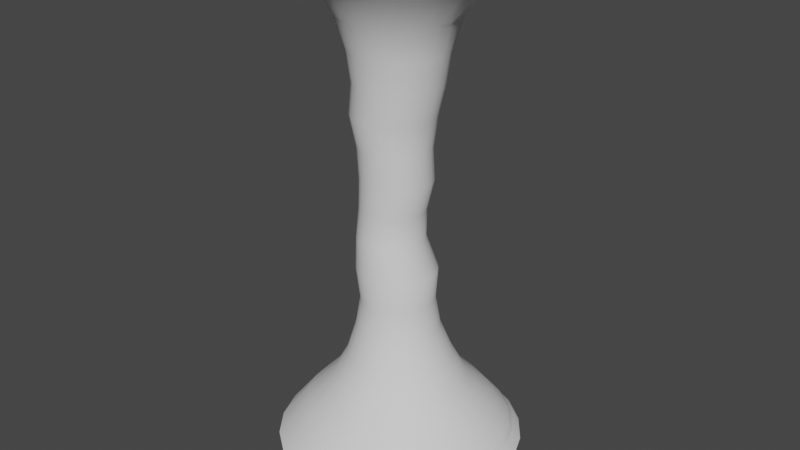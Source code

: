 # Source: Firenado.blend  (saved by Blender 2.93.20; exported with 4.5.12 LTS)
import bpy
from mathutils import Matrix  # noqa: F401  (used for matrix-valued properties, if any)

bpy.ops.wm.read_factory_settings(use_empty=True)
scene = bpy.context.scene
scene.name = 'Scene'

# ---- collections
col_collection = bpy.data.collections.new('Collection'); scene.collection.children.link(col_collection)

# ---- world
world_world = bpy.data.worlds.new('World'); scene.world = world_world
world_world.use_nodes = True; world_world.node_tree.nodes.clear()
_N = world_world.node_tree.nodes; _L = world_world.node_tree.links
n0 = _N.new('ShaderNodeOutputWorld'); n0.name = 'World Output'; n0.location = (300, 300)
n1 = _N.new('ShaderNodeBackground'); n1.name = 'Background'; n1.location = (10, 300)
n1.inputs[0].default_value = (0.05088, 0.05088, 0.05088, 1.0)
_L.new(n1.outputs[0], n0.inputs[0])
n0.is_active_output = True
world_world.color = (0.05088, 0.05088, 0.05088)
world_world.use_sun_shadow = False
world_world.sun_shadow_jitter_overblur = 0.0

# ---- meshes
me_cylinder = bpy.data.meshes.new('Cylinder')
me_cylinder.from_pydata([(1.275e-08, 2.467, 0.01913), (0.09498, 2.217, 10.0), (0.6385, 2.383, 0.01913), (0.6688, 2.142, 10.0), (1.234, 2.137, 0.01913), (1.204, 1.92, 10.0), (1.745, 1.745, 0.01913), (1.663, 1.568, 10.0), (2.137, 1.234, 0.01913), (2.015, 1.109, 10.0), (2.383, 0.6385, 0.01913), (2.237, 0.5738, 10.0), (2.467, -8.962e-08, 0.01913), (2.312, -8.985e-08, 10.0), (2.383, -0.6385, 0.01913), (2.237, -0.5738, 10.0), (2.137, -1.234, 0.01913), (2.015, -1.109, 10.0), (1.745, -1.745, 0.01913), (1.663, -1.568, 10.0), (1.234, -2.137, 0.01913), (1.204, -1.92, 10.0), (0.6385, -2.383, 0.01913), (0.6688, -2.142, 10.0), (-2.029e-07, -2.467, 0.01913), (0.09498, -2.217, 10.0), (-0.6385, -2.383, 0.01913), (-0.4789, -2.142, 10.0), (-1.234, -2.137, 0.01913), (-1.014, -1.92, 10.0), (-1.745, -1.745, 0.01913), (-1.473, -1.568, 10.0), (-2.137, -1.234, 0.01913), (-1.825, -1.109, 10.0), (-2.383, -0.6385, 0.01913), (-2.047, -0.5738, 10.0), (-2.467, 4.764e-08, 0.01913), (-2.122, 3.35e-08, 10.0), (-2.383, 0.6385, 0.01913), (-2.047, 0.5738, 10.0), (-2.137, 1.234, 0.01913), (-1.825, 1.109, 10.0), (-1.745, 1.745, 0.01913), (-1.473, 1.568, 10.0), (-1.234, 2.137, 0.01913), (-1.014, 1.92, 10.0), (-0.6385, 2.383, 0.01913), (-0.4789, 2.142, 10.0), (-0.1662, 0.6429, 4.996), (0.0001907, 0.621, 4.996), (0.1553, 0.5568, 4.996), (0.2884, 0.4546, 4.996), (0.3906, 0.3215, 4.996), (0.4548, 0.1664, 4.996), (0.4767, -3.306e-08, 4.996), (0.4548, -0.1664, 4.996), (0.3906, -0.3215, 4.996), (0.2884, -0.4546, 4.996), (0.1553, -0.5568, 4.996), (0.0001908, -0.621, 4.996), (-0.1662, -0.6429, 4.996), (-0.3326, -0.621, 4.996), (-0.4877, -0.5568, 4.996), (-0.6208, -0.4546, 4.996), (-0.723, -0.3215, 4.996), (-0.7872, -0.1664, 4.996), (-0.8091, 2.711e-09, 4.996), (-0.7872, 0.1664, 4.996), (-0.723, 0.3215, 4.996), (-0.6208, 0.4546, 4.996), (-0.4877, 0.5568, 4.996), (-0.3326, 0.621, 4.996), (-0.02374, 0.8465, 7.484), (0.1953, 0.8177, 7.484), (0.3995, 0.7331, 7.484), (0.5748, 0.5986, 7.484), (0.7093, 0.4233, 7.484), (0.7939, 0.2191, 7.484), (0.8228, -3.891e-08, 7.484), (0.7939, -0.2191, 7.484), (0.7093, -0.4233, 7.484), (0.5748, -0.5986, 7.484), (0.3995, -0.7331, 7.484), (0.1953, -0.8177, 7.484), (-0.02374, -0.8465, 7.484), (-0.2428, -0.8177, 7.484), (-0.447, -0.7331, 7.484), (-0.6223, -0.5986, 7.484), (-0.7568, -0.4233, 7.484), (-0.8414, -0.2191, 7.484), (-0.8702, 8.188e-09, 7.484), (-0.8414, 0.2191, 7.484), (-0.7568, 0.4233, 7.484), (-0.6223, 0.5986, 7.484), (-0.447, 0.7331, 7.484), (-0.2428, 0.8177, 7.484), (0.06359, 0.6804, 6.24), (0.2335, 0.61, 6.24), (0.3794, 0.4981, 6.24), (0.4913, 0.3522, 6.24), (0.5617, 0.1823, 6.24), (0.5857, -3.006e-08, 6.24), (0.5617, -0.1823, 6.24), (0.4913, -0.3522, 6.24), (0.3794, -0.4981, 6.24), (0.2335, -0.61, 6.24), (0.06359, -0.6804, 6.24), (-0.1187, -0.7044, 6.24), (-0.301, -0.6804, 6.24), (-0.4709, -0.61, 6.24), (-0.6168, -0.4981, 6.24), (-0.7288, -0.3522, 6.24), (-0.7991, -0.1823, 6.24), (-0.8231, 9.134e-09, 6.24), (-0.7991, 0.1823, 6.24), (-0.7288, 0.3522, 6.24), (-0.6168, 0.4981, 6.24), (-0.4709, 0.61, 6.24), (-0.301, 0.6804, 6.24), (-0.1187, 0.7044, 6.24), (-0.02374, 1.14, 8.729), (0.2712, 1.101, 8.729), (0.546, 0.9868, 8.729), (0.782, 0.8058, 8.729), (0.9631, 0.5698, 8.729), (1.077, 0.2949, 8.729), (1.116, -4.846e-08, 8.729), (1.077, -0.2949, 8.729), (0.9631, -0.5698, 8.729), (0.782, -0.8058, 8.729), (0.546, -0.9868, 8.729), (0.2712, -1.101, 8.729), (-0.02374, -1.14, 8.729), (-0.3187, -1.101, 8.729), (-0.5935, -0.9868, 8.729), (-0.8295, -0.8058, 8.729), (-1.011, -0.5698, 8.729), (-1.124, -0.2949, 8.729), (-1.163, 1.494e-08, 8.729), (-1.124, 0.2949, 8.729), (-1.011, 0.5698, 8.729), (-0.8295, 0.8058, 8.729), (-0.5935, 0.9868, 8.729), (-0.3187, 1.101, 8.729), (0.1674, 0.8019, 2.508), (0.3676, 0.7189, 2.508), (0.5395, 0.587, 2.508), (0.6714, 0.4151, 2.508), (0.7544, 0.2149, 2.508), (0.7827, -3.609e-08, 2.508), (0.7544, -0.2149, 2.508), (0.6714, -0.4151, 2.508), (0.5395, -0.587, 2.508), (0.3676, -0.7189, 2.508), (0.1674, -0.8019, 2.508), (-0.04749, -0.8302, 2.508), (-0.2623, -0.8019, 2.508), (-0.4626, -0.7189, 2.508), (-0.6345, -0.587, 2.508), (-0.7664, -0.4151, 2.508), (-0.8494, -0.2149, 2.508), (-0.8776, 1.01e-08, 2.508), (-0.8494, 0.2149, 2.508), (-0.7664, 0.4151, 2.508), (-0.6345, 0.587, 2.508), (-0.4626, 0.7189, 2.508), (-0.2623, 0.8019, 2.508), (-0.04749, 0.8302, 2.508), (0.3406, 1.271, 1.374), (0.6579, 1.14, 1.374), (0.9305, 0.9305, 1.374), (1.14, 0.6579, 1.374), (1.271, 0.3406, 1.374), (1.316, -4.944e-08, 1.374), (1.271, -0.3406, 1.374), (1.14, -0.6579, 1.374), (0.9305, -0.9305, 1.374), (0.6579, -1.14, 1.374), (0.3406, -1.271, 1.374), (-1.146e-07, -1.316, 1.374), (-0.3406, -1.271, 1.374), (-0.6579, -1.14, 1.374), (-0.9305, -0.9305, 1.374), (-1.14, -0.6579, 1.374), (-1.271, -0.3406, 1.374), (-1.316, 2.377e-08, 1.374), (-1.271, 0.3406, 1.374), (-1.14, 0.6579, 1.374), (-0.9305, 0.9305, 1.374), (-0.6579, 1.14, 1.374), (-0.3406, 1.271, 1.374), (4.258e-10, 1.316, 1.374), (5.152e-10, 1.051, 1.885), (0.2721, 1.015, 1.885), (0.5257, 0.9105, 1.885), (0.7434, 0.7434, 1.885), (0.9105, 0.5257, 1.885), (1.015, 0.2721, 1.885), (1.051, -4.802e-08, 1.885), (1.015, -0.2721, 1.885), (0.9105, -0.5257, 1.885), (0.7434, -0.7434, 1.885), (0.5257, -0.9105, 1.885), (0.2721, -1.015, 1.885), (-9.139e-08, -1.051, 1.885), (-0.2721, -1.015, 1.885), (-0.5257, -0.9105, 1.885), (-0.7434, -0.7434, 1.885), (-0.9105, -0.5257, 1.885), (-1.015, -0.2721, 1.885), (-1.051, 1.047e-08, 1.885), (-1.015, 0.2721, 1.885), (-0.9105, 0.5257, 1.885), (-0.7434, 0.7434, 1.885), (-0.5257, 0.9105, 1.885), (-0.2721, 1.015, 1.885), (0.4909, 1.832, 0.7445), (0.9484, 1.643, 0.7445), (1.341, 1.341, 0.7445), (1.643, 0.9484, 0.7445), (1.832, 0.4909, 0.7445), (1.897, -8.55e-08, 0.7445), (1.832, -0.4909, 0.7445), (1.643, -0.9484, 0.7445), (1.341, -1.341, 0.7445), (0.9484, -1.643, 0.7445), (0.4909, -1.832, 0.7445), (-1.644e-07, -1.897, 0.7445), (-0.4909, -1.832, 0.7445), (-0.9484, -1.643, 0.7445), (-1.341, -1.341, 0.7445), (-1.643, -0.9484, 0.7445), (-1.832, -0.4909, 0.7445), (-1.897, 2.003e-08, 0.7445), (-1.832, 0.4909, 0.7445), (-1.643, 0.9484, 0.7445), (-1.341, 1.341, 0.7445), (-0.9484, 1.643, 0.7445), (-0.4909, 1.832, 0.7445), (1.409e-09, 1.897, 0.7445), (-0.07123, 0.7928, 3.752), (0.134, 0.7658, 3.752), (0.3252, 0.6866, 3.752), (0.4893, 0.5606, 3.752), (0.6153, 0.3964, 3.752), (0.6945, 0.2052, 3.752), (0.7215, -3.723e-08, 3.752), (0.6945, -0.2052, 3.752), (0.6153, -0.3964, 3.752), (0.4893, -0.5606, 3.752), (0.3252, -0.6866, 3.752), (0.134, -0.7658, 3.752), (-0.07123, -0.7928, 3.752), (-0.2764, -0.7658, 3.752), (-0.4676, -0.6866, 3.752), (-0.6318, -0.5606, 3.752), (-0.7578, -0.3964, 3.752), (-0.837, -0.2052, 3.752), (-0.864, 6.88e-09, 3.752), (-0.837, 0.2052, 3.752), (-0.7578, 0.3964, 3.752), (-0.6318, 0.5606, 3.752), (-0.4676, 0.6866, 3.752), (-0.2764, 0.7658, 3.752), (-0.2137, 0.6672, 4.374), (-0.04101, 0.6445, 4.374), (0.1199, 0.5778, 4.374), (0.2581, 0.4718, 4.374), (0.3641, 0.3336, 4.374), (0.4308, 0.1727, 4.374), (0.4535, -3.145e-08, 4.374), (0.4308, -0.1727, 4.374), (0.3641, -0.3336, 4.374), (0.2581, -0.4718, 4.374), (0.1199, -0.5778, 4.374), (-0.04101, -0.6445, 4.374), (-0.2137, -0.6672, 4.374), (-0.3864, -0.6445, 4.374), (-0.5473, -0.5778, 4.374), (-0.6855, -0.4718, 4.374), (-0.7916, -0.3336, 4.374), (-0.8582, -0.1727, 4.374), (-0.8809, 5.677e-09, 4.374), (-0.8582, 0.1727, 4.374), (-0.7916, 0.3336, 4.374), (-0.6855, 0.4718, 4.374), (-0.5473, 0.5778, 4.374), (-0.3864, 0.6445, 4.374), (0.142, 0.7072, 3.13), (0.3186, 0.634, 3.13), (0.4702, 0.5177, 3.13), (0.5865, 0.3661, 3.13), (0.6597, 0.1895, 3.13), (0.6846, -3.288e-08, 3.13), (0.6597, -0.1895, 3.13), (0.5865, -0.3661, 3.13), (0.4702, -0.5177, 3.13), (0.3186, -0.634, 3.13), (0.142, -0.7072, 3.13), (-0.04749, -0.7321, 3.13), (-0.237, -0.7072, 3.13), (-0.4135, -0.634, 3.13), (-0.5652, -0.5177, 3.13), (-0.6815, -0.3661, 3.13), (-0.7547, -0.1895, 3.13), (-0.7796, 7.857e-09, 3.13), (-0.7547, 0.1895, 3.13), (-0.6815, 0.3661, 3.13), (-0.5652, 0.5177, 3.13), (-0.4135, 0.634, 3.13), (-0.237, 0.7072, 3.13), (-0.04749, 0.7321, 3.13), (0.1101, 0.6769, 5.618), (0.2792, 0.6069, 5.618), (0.4243, 0.4955, 5.618), (0.5357, 0.3504, 5.618), (0.6057, 0.1814, 5.618), (0.6296, -3.16e-08, 5.618), (0.6057, -0.1814, 5.618), (0.5357, -0.3504, 5.618), (0.4243, -0.4955, 5.618), (0.2792, -0.6069, 5.618), (0.1101, -0.6769, 5.618), (-0.07123, -0.7008, 5.618), (-0.2526, -0.6769, 5.618), (-0.4216, -0.6069, 5.618), (-0.5668, -0.4955, 5.618), (-0.6782, -0.3504, 5.618), (-0.7482, -0.1814, 5.618), (-0.772, 7.389e-09, 5.618), (-0.7482, 0.1814, 5.618), (-0.6782, 0.3504, 5.618), (-0.5668, 0.4955, 5.618), (-0.4216, 0.6069, 5.618), (-0.2526, 0.6769, 5.618), (-0.07123, 0.7008, 5.618), (-0.1425, 0.8107, 6.862), (0.06735, 0.783, 6.862), (0.2629, 0.7021, 6.862), (0.4308, 0.5732, 6.862), (0.5596, 0.4053, 6.862), (0.6406, 0.2098, 6.862), (0.6682, -3.427e-08, 6.862), (0.6406, -0.2098, 6.862), (0.5596, -0.4053, 6.862), (0.4308, -0.5732, 6.862), (0.2629, -0.7021, 6.862), (0.06735, -0.783, 6.862), (-0.1425, -0.8107, 6.862), (-0.3523, -0.783, 6.862), (-0.5478, -0.7021, 6.862), (-0.7157, -0.5732, 6.862), (-0.8445, -0.4053, 6.862), (-0.9255, -0.2098, 6.862), (-0.9531, 1.083e-08, 6.862), (-0.9255, 0.2098, 6.862), (-0.8445, 0.4053, 6.862), (-0.7157, 0.5732, 6.862), (-0.5478, 0.7021, 6.862), (-0.3523, 0.783, 6.862), (0.2207, 0.9124, 8.106), (0.4486, 0.818, 8.106), (0.6442, 0.6679, 8.106), (0.7943, 0.4723, 8.106), (0.8887, 0.2445, 8.106), (0.9208, -4.512e-08, 8.106), (0.8887, -0.2445, 8.106), (0.7943, -0.4723, 8.106), (0.6442, -0.6679, 8.106), (0.4486, -0.818, 8.106), (0.2207, -0.9124, 8.106), (-0.02374, -0.9446, 8.106), (-0.2682, -0.9124, 8.106), (-0.496, -0.818, 8.106), (-0.6917, -0.6679, 8.106), (-0.8418, -0.4723, 8.106), (-0.9362, -0.2445, 8.106), (-0.9683, 7.433e-09, 8.106), (-0.9362, 0.2445, 8.106), (-0.8418, 0.4723, 8.106), (-0.6917, 0.6679, 8.106), (-0.496, 0.818, 8.106), (-0.2682, 0.9124, 8.106), (-0.02374, 0.9446, 8.106), (0.09498, 1.551, 9.319), (0.4963, 1.498, 9.319), (0.8703, 1.343, 9.319), (1.191, 1.096, 9.319), (1.438, 0.7753, 9.319), (1.593, 0.4013, 9.319), (1.646, -6.259e-08, 9.319), (1.593, -0.4013, 9.319), (1.438, -0.7753, 9.319), (1.191, -1.096, 9.319), (0.8703, -1.343, 9.319), (0.4963, -1.498, 9.319), (0.09498, -1.551, 9.319), (-0.3064, -1.498, 9.319), (-0.6803, -1.343, 9.319), (-1.001, -1.096, 9.319), (-1.248, -0.7753, 9.319), (-1.403, -0.4013, 9.319), (-1.456, 2.368e-08, 9.319), (-1.403, 0.4013, 9.319), (-1.248, 0.7753, 9.319), (-1.001, 1.096, 9.319), (-0.6803, 1.343, 9.319), (-0.3064, 1.498, 9.319)], [], [(384, 1, 3, 385), (385, 3, 5, 386), (386, 5, 7, 387), (387, 7, 9, 388), (388, 9, 11, 389), (389, 11, 13, 390), (390, 13, 15, 391), (391, 15, 17, 392), (392, 17, 19, 393), (393, 19, 21, 394), (394, 21, 23, 395), (395, 23, 25, 396), (396, 25, 27, 397), (397, 27, 29, 398), (398, 29, 31, 399), (399, 31, 33, 400), (400, 33, 35, 401), (401, 35, 37, 402), (402, 37, 39, 403), (403, 39, 41, 404), (404, 41, 43, 405), (405, 43, 45, 406), (286, 70, 71, 287), (406, 45, 47, 407), (407, 47, 1, 384), (287, 71, 48, 264), (285, 69, 70, 286), (284, 68, 69, 285), (283, 67, 68, 284), (282, 66, 67, 283), (281, 65, 66, 282), (280, 64, 65, 281), (279, 63, 64, 280), (278, 62, 63, 279), (277, 61, 62, 278), (276, 60, 61, 277), (275, 59, 60, 276), (274, 58, 59, 275), (273, 57, 58, 274), (272, 56, 57, 273), (271, 55, 56, 272), (270, 54, 55, 271), (269, 53, 54, 270), (268, 52, 53, 269), (267, 51, 52, 268), (266, 50, 51, 267), (265, 49, 50, 266), (264, 48, 49, 265), (359, 95, 72, 336), (358, 94, 95, 359), (357, 93, 94, 358), (356, 92, 93, 357), (355, 91, 92, 356), (354, 90, 91, 355), (353, 89, 90, 354), (352, 88, 89, 353), (351, 87, 88, 352), (350, 86, 87, 351), (349, 85, 86, 350), (348, 84, 85, 349), (347, 83, 84, 348), (346, 82, 83, 347), (345, 81, 82, 346), (344, 80, 81, 345), (343, 79, 80, 344), (342, 78, 79, 343), (341, 77, 78, 342), (340, 76, 77, 341), (339, 75, 76, 340), (338, 74, 75, 339), (337, 73, 74, 338), (336, 72, 73, 337), (335, 119, 96, 312), (312, 96, 97, 313), (313, 97, 98, 314), (314, 98, 99, 315), (315, 99, 100, 316), (316, 100, 101, 317), (317, 101, 102, 318), (318, 102, 103, 319), (319, 103, 104, 320), (320, 104, 105, 321), (321, 105, 106, 322), (322, 106, 107, 323), (323, 107, 108, 324), (324, 108, 109, 325), (325, 109, 110, 326), (326, 110, 111, 327), (327, 111, 112, 328), (328, 112, 113, 329), (329, 113, 114, 330), (330, 114, 115, 331), (331, 115, 116, 332), (332, 116, 117, 333), (333, 117, 118, 334), (334, 118, 119, 335), (382, 143, 120, 383), (381, 142, 143, 382), (380, 141, 142, 381), (379, 140, 141, 380), (378, 139, 140, 379), (377, 138, 139, 378), (376, 137, 138, 377), (375, 136, 137, 376), (374, 135, 136, 375), (373, 134, 135, 374), (372, 133, 134, 373), (371, 132, 133, 372), (370, 131, 132, 371), (369, 130, 131, 370), (368, 129, 130, 369), (367, 128, 129, 368), (366, 127, 128, 367), (365, 126, 127, 366), (364, 125, 126, 365), (363, 124, 125, 364), (362, 123, 124, 363), (361, 122, 123, 362), (360, 121, 122, 361), (383, 120, 121, 360), (192, 167, 144, 193), (193, 144, 145, 194), (194, 145, 146, 195), (195, 146, 147, 196), (196, 147, 148, 197), (197, 148, 149, 198), (198, 149, 150, 199), (199, 150, 151, 200), (200, 151, 152, 201), (201, 152, 153, 202), (202, 153, 154, 203), (203, 154, 155, 204), (204, 155, 156, 205), (205, 156, 157, 206), (206, 157, 158, 207), (207, 158, 159, 208), (208, 159, 160, 209), (209, 160, 161, 210), (210, 161, 162, 211), (211, 162, 163, 212), (212, 163, 164, 213), (213, 164, 165, 214), (215, 166, 167, 192), (214, 165, 166, 215), (237, 189, 190, 238), (238, 190, 191, 239), (236, 188, 189, 237), (235, 187, 188, 236), (234, 186, 187, 235), (233, 185, 186, 234), (232, 184, 185, 233), (231, 183, 184, 232), (230, 182, 183, 231), (229, 181, 182, 230), (228, 180, 181, 229), (227, 179, 180, 228), (226, 178, 179, 227), (225, 177, 178, 226), (224, 176, 177, 225), (223, 175, 176, 224), (222, 174, 175, 223), (221, 173, 174, 222), (220, 172, 173, 221), (219, 171, 172, 220), (218, 170, 171, 219), (217, 169, 170, 218), (216, 168, 169, 217), (239, 191, 168, 216), (189, 214, 215, 190), (190, 215, 192, 191), (188, 213, 214, 189), (187, 212, 213, 188), (186, 211, 212, 187), (185, 210, 211, 186), (184, 209, 210, 185), (183, 208, 209, 184), (182, 207, 208, 183), (181, 206, 207, 182), (180, 205, 206, 181), (179, 204, 205, 180), (178, 203, 204, 179), (177, 202, 203, 178), (176, 201, 202, 177), (175, 200, 201, 176), (174, 199, 200, 175), (173, 198, 199, 174), (172, 197, 198, 173), (171, 196, 197, 172), (170, 195, 196, 171), (169, 194, 195, 170), (168, 193, 194, 169), (191, 192, 193, 168), (0, 239, 216, 2), (2, 216, 217, 4), (4, 217, 218, 6), (6, 218, 219, 8), (8, 219, 220, 10), (10, 220, 221, 12), (12, 221, 222, 14), (14, 222, 223, 16), (16, 223, 224, 18), (18, 224, 225, 20), (20, 225, 226, 22), (22, 226, 227, 24), (24, 227, 228, 26), (26, 228, 229, 28), (28, 229, 230, 30), (30, 230, 231, 32), (32, 231, 232, 34), (34, 232, 233, 36), (36, 233, 234, 38), (38, 234, 235, 40), (40, 235, 236, 42), (42, 236, 237, 44), (46, 238, 239, 0), (44, 237, 238, 46), (311, 240, 241, 288), (288, 241, 242, 289), (289, 242, 243, 290), (290, 243, 244, 291), (291, 244, 245, 292), (292, 245, 246, 293), (293, 246, 247, 294), (294, 247, 248, 295), (295, 248, 249, 296), (296, 249, 250, 297), (297, 250, 251, 298), (298, 251, 252, 299), (299, 252, 253, 300), (300, 253, 254, 301), (301, 254, 255, 302), (302, 255, 256, 303), (303, 256, 257, 304), (304, 257, 258, 305), (305, 258, 259, 306), (306, 259, 260, 307), (307, 260, 261, 308), (308, 261, 262, 309), (310, 263, 240, 311), (309, 262, 263, 310), (240, 264, 265, 241), (241, 265, 266, 242), (242, 266, 267, 243), (243, 267, 268, 244), (244, 268, 269, 245), (245, 269, 270, 246), (246, 270, 271, 247), (247, 271, 272, 248), (248, 272, 273, 249), (249, 273, 274, 250), (250, 274, 275, 251), (251, 275, 276, 252), (252, 276, 277, 253), (253, 277, 278, 254), (254, 278, 279, 255), (255, 279, 280, 256), (256, 280, 281, 257), (257, 281, 282, 258), (258, 282, 283, 259), (259, 283, 284, 260), (260, 284, 285, 261), (261, 285, 286, 262), (263, 287, 264, 240), (262, 286, 287, 263), (165, 309, 310, 166), (166, 310, 311, 167), (164, 308, 309, 165), (163, 307, 308, 164), (162, 306, 307, 163), (161, 305, 306, 162), (160, 304, 305, 161), (159, 303, 304, 160), (158, 302, 303, 159), (157, 301, 302, 158), (156, 300, 301, 157), (155, 299, 300, 156), (154, 298, 299, 155), (153, 297, 298, 154), (152, 296, 297, 153), (151, 295, 296, 152), (150, 294, 295, 151), (149, 293, 294, 150), (148, 292, 293, 149), (147, 291, 292, 148), (146, 290, 291, 147), (145, 289, 290, 146), (144, 288, 289, 145), (167, 311, 288, 144), (71, 334, 335, 48), (70, 333, 334, 71), (69, 332, 333, 70), (68, 331, 332, 69), (67, 330, 331, 68), (66, 329, 330, 67), (65, 328, 329, 66), (64, 327, 328, 65), (63, 326, 327, 64), (62, 325, 326, 63), (61, 324, 325, 62), (60, 323, 324, 61), (59, 322, 323, 60), (58, 321, 322, 59), (57, 320, 321, 58), (56, 319, 320, 57), (55, 318, 319, 56), (54, 317, 318, 55), (53, 316, 317, 54), (52, 315, 316, 53), (51, 314, 315, 52), (50, 313, 314, 51), (49, 312, 313, 50), (48, 335, 312, 49), (119, 336, 337, 96), (96, 337, 338, 97), (97, 338, 339, 98), (98, 339, 340, 99), (99, 340, 341, 100), (100, 341, 342, 101), (101, 342, 343, 102), (102, 343, 344, 103), (103, 344, 345, 104), (104, 345, 346, 105), (105, 346, 347, 106), (106, 347, 348, 107), (107, 348, 349, 108), (108, 349, 350, 109), (109, 350, 351, 110), (110, 351, 352, 111), (111, 352, 353, 112), (112, 353, 354, 113), (113, 354, 355, 114), (114, 355, 356, 115), (115, 356, 357, 116), (116, 357, 358, 117), (117, 358, 359, 118), (118, 359, 336, 119), (72, 383, 360, 73), (73, 360, 361, 74), (74, 361, 362, 75), (75, 362, 363, 76), (76, 363, 364, 77), (77, 364, 365, 78), (78, 365, 366, 79), (79, 366, 367, 80), (80, 367, 368, 81), (81, 368, 369, 82), (82, 369, 370, 83), (83, 370, 371, 84), (84, 371, 372, 85), (85, 372, 373, 86), (86, 373, 374, 87), (87, 374, 375, 88), (88, 375, 376, 89), (89, 376, 377, 90), (90, 377, 378, 91), (91, 378, 379, 92), (92, 379, 380, 93), (93, 380, 381, 94), (94, 381, 382, 95), (95, 382, 383, 72), (143, 407, 384, 120), (142, 406, 407, 143), (141, 405, 406, 142), (140, 404, 405, 141), (139, 403, 404, 140), (138, 402, 403, 139), (137, 401, 402, 138), (136, 400, 401, 137), (135, 399, 400, 136), (134, 398, 399, 135), (133, 397, 398, 134), (132, 396, 397, 133), (131, 395, 396, 132), (130, 394, 395, 131), (129, 393, 394, 130), (128, 392, 393, 129), (127, 391, 392, 128), (126, 390, 391, 127), (125, 389, 390, 126), (124, 388, 389, 125), (123, 387, 388, 124), (122, 386, 387, 123), (121, 385, 386, 122), (120, 384, 385, 121)])
me_cylinder.polygons.foreach_set('use_smooth', [True] * 384)
_uv = me_cylinder.uv_layers.new(name='UVMap')
_uv.uv.foreach_set('vector', [1.0, 0.9375, 1.0, 1.0, 0.9583, 1.0, 0.9583, 0.9375, 0.9583, 0.9375, 0.9583, 1.0, 0.9167, 1.0, 0.9167, 0.9375, 0.9167, 0.9375, 0.9167, 1.0, 0.875, 1.0, 0.875, 0.9375, 0.875, 0.9375, 0.875, 1.0, 0.8333, 1.0, 0.8333, 0.9375, 0.8333, 0.9375, 0.8333, 1.0, 0.7917, 1.0, 0.7917, 0.9375, 0.7917, 0.9375, 0.7917, 1.0, 0.75, 1.0, 0.75, 0.9375, 0.75, 0.9375, 0.75, 1.0, 0.7083, 1.0, 0.7083, 0.9375, 0.7083, 0.9375, 0.7083, 1.0, 0.6667, 1.0, 0.6667, 0.9375, 0.6667, 0.9375, 0.6667, 1.0, 0.625, 1.0, 0.625, 0.9375, 0.625, 0.9375, 0.625, 1.0, 0.5833, 1.0, 0.5833, 0.9375, 0.5833, 0.9375, 0.5833, 1.0, 0.5417, 1.0, 0.5417, 0.9375, 0.5417, 0.9375, 0.5417, 1.0, 0.5, 1.0, 0.5, 0.9375, 0.5, 0.9375, 0.5, 1.0, 0.4583, 1.0, 0.4583, 0.9375, 0.4583, 0.9375, 0.4583, 1.0, 0.4167, 1.0, 0.4167, 0.9375, 0.4167, 0.9375, 0.4167, 1.0, 0.375, 1.0, 0.375, 0.9375, 0.375, 0.9375, 0.375, 1.0, 0.3333, 1.0, 0.3333, 0.9375, 0.3333, 0.9375, 0.3333, 1.0, 0.2917, 1.0, 0.2917, 0.9375, 0.2917, 0.9375, 0.2917, 1.0, 0.25, 1.0, 0.25, 0.9375, 0.25, 0.9375, 0.25, 1.0, 0.2083, 1.0, 0.2083, 0.9375, 0.2083, 0.9375, 0.2083, 1.0, 0.1667, 1.0, 0.1667, 0.9375, 0.1667, 0.9375, 0.1667, 1.0, 0.125, 1.0, 0.125, 0.9375, 0.125, 0.9375, 0.125, 1.0, 0.08333, 1.0, 0.08333, 0.9375, 0.08333, 0.4375, 0.08333, 0.5, 0.04167, 0.5, 0.04167, 0.4375, 0.08333, 0.9375, 0.08333, 1.0, 0.04167, 1.0, 0.04167, 0.9375, 0.04167, 0.9375, 0.04167, 1.0, -1.863e-07, 1.0, -1.746e-07, 0.9375, 0.04167, 0.4375, 0.04167, 0.5, -9.313e-08, 0.5, -8.149e-08, 0.4375, 0.125, 0.4375, 0.125, 0.5, 0.08333, 0.5, 0.08333, 0.4375, 0.1667, 0.4375, 0.1667, 0.5, 0.125, 0.5, 0.125, 0.4375, 0.2083, 0.4375, 0.2083, 0.5, 0.1667, 0.5, 0.1667, 0.4375, 0.25, 0.4375, 0.25, 0.5, 0.2083, 0.5, 0.2083, 0.4375, 0.2917, 0.4375, 0.2917, 0.5, 0.25, 0.5, 0.25, 0.4375, 0.3333, 0.4375, 0.3333, 0.5, 0.2917, 0.5, 0.2917, 0.4375, 0.375, 0.4375, 0.375, 0.5, 0.3333, 0.5, 0.3333, 0.4375, 0.4167, 0.4375, 0.4167, 0.5, 0.375, 0.5, 0.375, 0.4375, 0.4583, 0.4375, 0.4583, 0.5, 0.4167, 0.5, 0.4167, 0.4375, 0.5, 0.4375, 0.5, 0.5, 0.4583, 0.5, 0.4583, 0.4375, 0.5417, 0.4375, 0.5417, 0.5, 0.5, 0.5, 0.5, 0.4375, 0.5833, 0.4375, 0.5833, 0.5, 0.5417, 0.5, 0.5417, 0.4375, 0.625, 0.4375, 0.625, 0.5, 0.5833, 0.5, 0.5833, 0.4375, 0.6667, 0.4375, 0.6667, 0.5, 0.625, 0.5, 0.625, 0.4375, 0.7083, 0.4375, 0.7083, 0.5, 0.6667, 0.5, 0.6667, 0.4375, 0.75, 0.4375, 0.75, 0.5, 0.7083, 0.5, 0.7083, 0.4375, 0.7917, 0.4375, 0.7917, 0.5, 0.75, 0.5, 0.75, 0.4375, 0.8333, 0.4375, 0.8333, 0.5, 0.7917, 0.5, 0.7917, 0.4375, 0.875, 0.4375, 0.875, 0.5, 0.8333, 0.5, 0.8333, 0.4375, 0.9167, 0.4375, 0.9167, 0.5, 0.875, 0.5, 0.875, 0.4375, 0.9583, 0.4375, 0.9583, 0.5, 0.9167, 0.5, 0.9167, 0.4375, 1.0, 0.4375, 1.0, 0.5, 0.9583, 0.5, 0.9583, 0.4375, 0.04167, 0.6875, 0.04167, 0.75, -1.397e-07, 0.75, -1.281e-07, 0.6875, 0.08333, 0.6875, 0.08333, 0.75, 0.04167, 0.75, 0.04167, 0.6875, 0.125, 0.6875, 0.125, 0.75, 0.08333, 0.75, 0.08333, 0.6875, 0.1667, 0.6875, 0.1667, 0.75, 0.125, 0.75, 0.125, 0.6875, 0.2083, 0.6875, 0.2083, 0.75, 0.1667, 0.75, 0.1667, 0.6875, 0.25, 0.6875, 0.25, 0.75, 0.2083, 0.75, 0.2083, 0.6875, 0.2917, 0.6875, 0.2917, 0.75, 0.25, 0.75, 0.25, 0.6875, 0.3333, 0.6875, 0.3333, 0.75, 0.2917, 0.75, 0.2917, 0.6875, 0.375, 0.6875, 0.375, 0.75, 0.3333, 0.75, 0.3333, 0.6875, 0.4167, 0.6875, 0.4167, 0.75, 0.375, 0.75, 0.375, 0.6875, 0.4583, 0.6875, 0.4583, 0.75, 0.4167, 0.75, 0.4167, 0.6875, 0.5, 0.6875, 0.5, 0.75, 0.4583, 0.75, 0.4583, 0.6875, 0.5417, 0.6875, 0.5417, 0.75, 0.5, 0.75, 0.5, 0.6875, 0.5833, 0.6875, 0.5833, 0.75, 0.5417, 0.75, 0.5417, 0.6875, 0.625, 0.6875, 0.625, 0.75, 0.5833, 0.75, 0.5833, 0.6875, 0.6667, 0.6875, 0.6667, 0.75, 0.625, 0.75, 0.625, 0.6875, 0.7083, 0.6875, 0.7083, 0.75, 0.6667, 0.75, 0.6667, 0.6875, 0.75, 0.6875, 0.75, 0.75, 0.7083, 0.75, 0.7083, 0.6875, 0.7917, 0.6875, 0.7917, 0.75, 0.75, 0.75, 0.75, 0.6875, 0.8333, 0.6875, 0.8333, 0.75, 0.7917, 0.75, 0.7917, 0.6875, 0.875, 0.6875, 0.875, 0.75, 0.8333, 0.75, 0.8333, 0.6875, 0.9167, 0.6875, 0.9167, 0.75, 0.875, 0.75, 0.875, 0.6875, 0.9583, 0.6875, 0.9583, 0.75, 0.9167, 0.75, 0.9167, 0.6875, 1.0, 0.6875, 1.0, 0.75, 0.9583, 0.75, 0.9583, 0.6875, 1.0, 0.5625, 1.0, 0.625, 0.9583, 0.625, 0.9583, 0.5625, 0.9583, 0.5625, 0.9583, 0.625, 0.9167, 0.625, 0.9167, 0.5625, 0.9167, 0.5625, 0.9167, 0.625, 0.875, 0.625, 0.875, 0.5625, 0.875, 0.5625, 0.875, 0.625, 0.8333, 0.625, 0.8333, 0.5625, 0.8333, 0.5625, 0.8333, 0.625, 0.7917, 0.625, 0.7917, 0.5625, 0.7917, 0.5625, 0.7917, 0.625, 0.75, 0.625, 0.75, 0.5625, 0.75, 0.5625, 0.75, 0.625, 0.7083, 0.625, 0.7083, 0.5625, 0.7083, 0.5625, 0.7083, 0.625, 0.6667, 0.625, 0.6667, 0.5625, 0.6667, 0.5625, 0.6667, 0.625, 0.625, 0.625, 0.625, 0.5625, 0.625, 0.5625, 0.625, 0.625, 0.5833, 0.625, 0.5833, 0.5625, 0.5833, 0.5625, 0.5833, 0.625, 0.5417, 0.625, 0.5417, 0.5625, 0.5417, 0.5625, 0.5417, 0.625, 0.5, 0.625, 0.5, 0.5625, 0.5, 0.5625, 0.5, 0.625, 0.4583, 0.625, 0.4583, 0.5625, 0.4583, 0.5625, 0.4583, 0.625, 0.4167, 0.625, 0.4167, 0.5625, 0.4167, 0.5625, 0.4167, 0.625, 0.375, 0.625, 0.375, 0.5625, 0.375, 0.5625, 0.375, 0.625, 0.3333, 0.625, 0.3333, 0.5625, 0.3333, 0.5625, 0.3333, 0.625, 0.2917, 0.625, 0.2917, 0.5625, 0.2917, 0.5625, 0.2917, 0.625, 0.25, 0.625, 0.25, 0.5625, 0.25, 0.5625, 0.25, 0.625, 0.2083, 0.625, 0.2083, 0.5625, 0.2083, 0.5625, 0.2083, 0.625, 0.1667, 0.625, 0.1667, 0.5625, 0.1667, 0.5625, 0.1667, 0.625, 0.125, 0.625, 0.125, 0.5625, 0.125, 0.5625, 0.125, 0.625, 0.08333, 0.625, 0.08333, 0.5625, 0.08333, 0.5625, 0.08333, 0.625, 0.04167, 0.625, 0.04167, 0.5625, 0.04167, 0.5625, 0.04167, 0.625, -1.164e-07, 0.625, -1.048e-07, 0.5625, 0.04167, 0.8125, 0.04167, 0.875, -1.63e-07, 0.875, -1.513e-07, 0.8125, 0.08333, 0.8125, 0.08333, 0.875, 0.04167, 0.875, 0.04167, 0.8125, 0.125, 0.8125, 0.125, 0.875, 0.08333, 0.875, 0.08333, 0.8125, 0.1667, 0.8125, 0.1667, 0.875, 0.125, 0.875, 0.125, 0.8125, 0.2083, 0.8125, 0.2083, 0.875, 0.1667, 0.875, 0.1667, 0.8125, 0.25, 0.8125, 0.25, 0.875, 0.2083, 0.875, 0.2083, 0.8125, 0.2917, 0.8125, 0.2917, 0.875, 0.25, 0.875, 0.25, 0.8125, 0.3333, 0.8125, 0.3333, 0.875, 0.2917, 0.875, 0.2917, 0.8125, 0.375, 0.8125, 0.375, 0.875, 0.3333, 0.875, 0.3333, 0.8125, 0.4167, 0.8125, 0.4167, 0.875, 0.375, 0.875, 0.375, 0.8125, 0.4583, 0.8125, 0.4583, 0.875, 0.4167, 0.875, 0.4167, 0.8125, 0.5, 0.8125, 0.5, 0.875, 0.4583, 0.875, 0.4583, 0.8125, 0.5417, 0.8125, 0.5417, 0.875, 0.5, 0.875, 0.5, 0.8125, 0.5833, 0.8125, 0.5833, 0.875, 0.5417, 0.875, 0.5417, 0.8125, 0.625, 0.8125, 0.625, 0.875, 0.5833, 0.875, 0.5833, 0.8125, 0.6667, 0.8125, 0.6667, 0.875, 0.625, 0.875, 0.625, 0.8125, 0.7083, 0.8125, 0.7083, 0.875, 0.6667, 0.875, 0.6667, 0.8125, 0.75, 0.8125, 0.75, 0.875, 0.7083, 0.875, 0.7083, 0.8125, 0.7917, 0.8125, 0.7917, 0.875, 0.75, 0.875, 0.75, 0.8125, 0.8333, 0.8125, 0.8333, 0.875, 0.7917, 0.875, 0.7917, 0.8125, 0.875, 0.8125, 0.875, 0.875, 0.8333, 0.875, 0.8333, 0.8125, 0.9167, 0.8125, 0.9167, 0.875, 0.875, 0.875, 0.875, 0.8125, 0.9583, 0.8125, 0.9583, 0.875, 0.9167, 0.875, 0.9167, 0.8125, 1.0, 0.8125, 1.0, 0.875, 0.9583, 0.875, 0.9583, 0.8125, 1.0, 0.1875, 1.0, 0.25, 0.9583, 0.25, 0.9583, 0.1875, 0.9583, 0.1875, 0.9583, 0.25, 0.9167, 0.25, 0.9167, 0.1875, 0.9167, 0.1875, 0.9167, 0.25, 0.875, 0.25, 0.875, 0.1875, 0.875, 0.1875, 0.875, 0.25, 0.8333, 0.25, 0.8333, 0.1875, 0.8333, 0.1875, 0.8333, 0.25, 0.7917, 0.25, 0.7917, 0.1875, 0.7917, 0.1875, 0.7917, 0.25, 0.75, 0.25, 0.75, 0.1875, 0.75, 0.1875, 0.75, 0.25, 0.7083, 0.25, 0.7083, 0.1875, 0.7083, 0.1875, 0.7083, 0.25, 0.6667, 0.25, 0.6667, 0.1875, 0.6667, 0.1875, 0.6667, 0.25, 0.625, 0.25, 0.625, 0.1875, 0.625, 0.1875, 0.625, 0.25, 0.5833, 0.25, 0.5833, 0.1875, 0.5833, 0.1875, 0.5833, 0.25, 0.5417, 0.25, 0.5417, 0.1875, 0.5417, 0.1875, 0.5417, 0.25, 0.5, 0.25, 0.5, 0.1875, 0.5, 0.1875, 0.5, 0.25, 0.4583, 0.25, 0.4583, 0.1875, 0.4583, 0.1875, 0.4583, 0.25, 0.4167, 0.25, 0.4167, 0.1875, 0.4167, 0.1875, 0.4167, 0.25, 0.375, 0.25, 0.375, 0.1875, 0.375, 0.1875, 0.375, 0.25, 0.3333, 0.25, 0.3333, 0.1875, 0.3333, 0.1875, 0.3333, 0.25, 0.2917, 0.25, 0.2917, 0.1875, 0.2917, 0.1875, 0.2917, 0.25, 0.25, 0.25, 0.25, 0.1875, 0.25, 0.1875, 0.25, 0.25, 0.2083, 0.25, 0.2083, 0.1875, 0.2083, 0.1875, 0.2083, 0.25, 0.1667, 0.25, 0.1667, 0.1875, 0.1667, 0.1875, 0.1667, 0.25, 0.125, 0.25, 0.125, 0.1875, 0.125, 0.1875, 0.125, 0.25, 0.08333, 0.25, 0.08333, 0.1875, 0.04167, 0.1875, 0.04167, 0.25, -4.657e-08, 0.25, -3.492e-08, 0.1875, 0.08333, 0.1875, 0.08333, 0.25, 0.04167, 0.25, 0.04167, 0.1875, 0.08333, 0.0625, 0.08333, 0.125, 0.04167, 0.125, 0.04167, 0.0625, 0.04167, 0.0625, 0.04167, 0.125, -2.328e-08, 0.125, -1.164e-08, 0.0625, 0.125, 0.0625, 0.125, 0.125, 0.08333, 0.125, 0.08333, 0.0625, 0.1667, 0.0625, 0.1667, 0.125, 0.125, 0.125, 0.125, 0.0625, 0.2083, 0.0625, 0.2083, 0.125, 0.1667, 0.125, 0.1667, 0.0625, 0.25, 0.0625, 0.25, 0.125, 0.2083, 0.125, 0.2083, 0.0625, 0.2917, 0.0625, 0.2917, 0.125, 0.25, 0.125, 0.25, 0.0625, 0.3333, 0.0625, 0.3333, 0.125, 0.2917, 0.125, 0.2917, 0.0625, 0.375, 0.0625, 0.375, 0.125, 0.3333, 0.125, 0.3333, 0.0625, 0.4167, 0.0625, 0.4167, 0.125, 0.375, 0.125, 0.375, 0.0625, 0.4583, 0.0625, 0.4583, 0.125, 0.4167, 0.125, 0.4167, 0.0625, 0.5, 0.0625, 0.5, 0.125, 0.4583, 0.125, 0.4583, 0.0625, 0.5417, 0.0625, 0.5417, 0.125, 0.5, 0.125, 0.5, 0.0625, 0.5833, 0.0625, 0.5833, 0.125, 0.5417, 0.125, 0.5417, 0.0625, 0.625, 0.0625, 0.625, 0.125, 0.5833, 0.125, 0.5833, 0.0625, 0.6667, 0.0625, 0.6667, 0.125, 0.625, 0.125, 0.625, 0.0625, 0.7083, 0.0625, 0.7083, 0.125, 0.6667, 0.125, 0.6667, 0.0625, 0.75, 0.0625, 0.75, 0.125, 0.7083, 0.125, 0.7083, 0.0625, 0.7917, 0.0625, 0.7917, 0.125, 0.75, 0.125, 0.75, 0.0625, 0.8333, 0.0625, 0.8333, 0.125, 0.7917, 0.125, 0.7917, 0.0625, 0.875, 0.0625, 0.875, 0.125, 0.8333, 0.125, 0.8333, 0.0625, 0.9167, 0.0625, 0.9167, 0.125, 0.875, 0.125, 0.875, 0.0625, 0.9583, 0.0625, 0.9583, 0.125, 0.9167, 0.125, 0.9167, 0.0625, 1.0, 0.0625, 1.0, 0.125, 0.9583, 0.125, 0.9583, 0.0625, 0.08333, 0.125, 0.08333, 0.1875, 0.04167, 0.1875, 0.04167, 0.125, 0.04167, 0.125, 0.04167, 0.1875, -3.492e-08, 0.1875, -2.328e-08, 0.125, 0.125, 0.125, 0.125, 0.1875, 0.08333, 0.1875, 0.08333, 0.125, 0.1667, 0.125, 0.1667, 0.1875, 0.125, 0.1875, 0.125, 0.125, 0.2083, 0.125, 0.2083, 0.1875, 0.1667, 0.1875, 0.1667, 0.125, 0.25, 0.125, 0.25, 0.1875, 0.2083, 0.1875, 0.2083, 0.125, 0.2917, 0.125, 0.2917, 0.1875, 0.25, 0.1875, 0.25, 0.125, 0.3333, 0.125, 0.3333, 0.1875, 0.2917, 0.1875, 0.2917, 0.125, 0.375, 0.125, 0.375, 0.1875, 0.3333, 0.1875, 0.3333, 0.125, 0.4167, 0.125, 0.4167, 0.1875, 0.375, 0.1875, 0.375, 0.125, 0.4583, 0.125, 0.4583, 0.1875, 0.4167, 0.1875, 0.4167, 0.125, 0.5, 0.125, 0.5, 0.1875, 0.4583, 0.1875, 0.4583, 0.125, 0.5417, 0.125, 0.5417, 0.1875, 0.5, 0.1875, 0.5, 0.125, 0.5833, 0.125, 0.5833, 0.1875, 0.5417, 0.1875, 0.5417, 0.125, 0.625, 0.125, 0.625, 0.1875, 0.5833, 0.1875, 0.5833, 0.125, 0.6667, 0.125, 0.6667, 0.1875, 0.625, 0.1875, 0.625, 0.125, 0.7083, 0.125, 0.7083, 0.1875, 0.6667, 0.1875, 0.6667, 0.125, 0.75, 0.125, 0.75, 0.1875, 0.7083, 0.1875, 0.7083, 0.125, 0.7917, 0.125, 0.7917, 0.1875, 0.75, 0.1875, 0.75, 0.125, 0.8333, 0.125, 0.8333, 0.1875, 0.7917, 0.1875, 0.7917, 0.125, 0.875, 0.125, 0.875, 0.1875, 0.8333, 0.1875, 0.8333, 0.125, 0.9167, 0.125, 0.9167, 0.1875, 0.875, 0.1875, 0.875, 0.125, 0.9583, 0.125, 0.9583, 0.1875, 0.9167, 0.1875, 0.9167, 0.125, 1.0, 0.125, 1.0, 0.1875, 0.9583, 0.1875, 0.9583, 0.125, 1.0, 0.0, 1.0, 0.0625, 0.9583, 0.0625, 0.9583, 0.0, 0.9583, 0.0, 0.9583, 0.0625, 0.9167, 0.0625, 0.9167, 0.0, 0.9167, 0.0, 0.9167, 0.0625, 0.875, 0.0625, 0.875, 0.0, 0.875, 0.0, 0.875, 0.0625, 0.8333, 0.0625, 0.8333, 0.0, 0.8333, 0.0, 0.8333, 0.0625, 0.7917, 0.0625, 0.7917, 0.0, 0.7917, 0.0, 0.7917, 0.0625, 0.75, 0.0625, 0.75, 0.0, 0.75, 0.0, 0.75, 0.0625, 0.7083, 0.0625, 0.7083, 0.0, 0.7083, 0.0, 0.7083, 0.0625, 0.6667, 0.0625, 0.6667, 0.0, 0.6667, 0.0, 0.6667, 0.0625, 0.625, 0.0625, 0.625, 0.0, 0.625, 0.0, 0.625, 0.0625, 0.5833, 0.0625, 0.5833, 0.0, 0.5833, 0.0, 0.5833, 0.0625, 0.5417, 0.0625, 0.5417, 0.0, 0.5417, 0.0, 0.5417, 0.0625, 0.5, 0.0625, 0.5, 0.0, 0.5, 0.0, 0.5, 0.0625, 0.4583, 0.0625, 0.4583, 0.0, 0.4583, 0.0, 0.4583, 0.0625, 0.4167, 0.0625, 0.4167, 0.0, 0.4167, 0.0, 0.4167, 0.0625, 0.375, 0.0625, 0.375, 0.0, 0.375, 0.0, 0.375, 0.0625, 0.3333, 0.0625, 0.3333, 0.0, 0.3333, 0.0, 0.3333, 0.0625, 0.2917, 0.0625, 0.2917, 0.0, 0.2917, 0.0, 0.2917, 0.0625, 0.25, 0.0625, 0.25, 0.0, 0.25, 0.0, 0.25, 0.0625, 0.2083, 0.0625, 0.2083, 0.0, 0.2083, 0.0, 0.2083, 0.0625, 0.1667, 0.0625, 0.1667, 0.0, 0.1667, 0.0, 0.1667, 0.0625, 0.125, 0.0625, 0.125, 0.0, 0.125, 0.0, 0.125, 0.0625, 0.08333, 0.0625, 0.08333, 0.0, 0.04167, 0.0, 0.04167, 0.0625, -1.164e-08, 0.0625, 0.0, 0.0, 0.08333, 0.0, 0.08333, 0.0625, 0.04167, 0.0625, 0.04167, 0.0, 1.0, 0.3125, 1.0, 0.375, 0.9583, 0.375, 0.9583, 0.3125, 0.9583, 0.3125, 0.9583, 0.375, 0.9167, 0.375, 0.9167, 0.3125, 0.9167, 0.3125, 0.9167, 0.375, 0.875, 0.375, 0.875, 0.3125, 0.875, 0.3125, 0.875, 0.375, 0.8333, 0.375, 0.8333, 0.3125, 0.8333, 0.3125, 0.8333, 0.375, 0.7917, 0.375, 0.7917, 0.3125, 0.7917, 0.3125, 0.7917, 0.375, 0.75, 0.375, 0.75, 0.3125, 0.75, 0.3125, 0.75, 0.375, 0.7083, 0.375, 0.7083, 0.3125, 0.7083, 0.3125, 0.7083, 0.375, 0.6667, 0.375, 0.6667, 0.3125, 0.6667, 0.3125, 0.6667, 0.375, 0.625, 0.375, 0.625, 0.3125, 0.625, 0.3125, 0.625, 0.375, 0.5833, 0.375, 0.5833, 0.3125, 0.5833, 0.3125, 0.5833, 0.375, 0.5417, 0.375, 0.5417, 0.3125, 0.5417, 0.3125, 0.5417, 0.375, 0.5, 0.375, 0.5, 0.3125, 0.5, 0.3125, 0.5, 0.375, 0.4583, 0.375, 0.4583, 0.3125, 0.4583, 0.3125, 0.4583, 0.375, 0.4167, 0.375, 0.4167, 0.3125, 0.4167, 0.3125, 0.4167, 0.375, 0.375, 0.375, 0.375, 0.3125, 0.375, 0.3125, 0.375, 0.375, 0.3333, 0.375, 0.3333, 0.3125, 0.3333, 0.3125, 0.3333, 0.375, 0.2917, 0.375, 0.2917, 0.3125, 0.2917, 0.3125, 0.2917, 0.375, 0.25, 0.375, 0.25, 0.3125, 0.25, 0.3125, 0.25, 0.375, 0.2083, 0.375, 0.2083, 0.3125, 0.2083, 0.3125, 0.2083, 0.375, 0.1667, 0.375, 0.1667, 0.3125, 0.1667, 0.3125, 0.1667, 0.375, 0.125, 0.375, 0.125, 0.3125, 0.125, 0.3125, 0.125, 0.375, 0.08333, 0.375, 0.08333, 0.3125, 0.04167, 0.3125, 0.04167, 0.375, -6.985e-08, 0.375, -5.821e-08, 0.3125, 0.08333, 0.3125, 0.08333, 0.375, 0.04167, 0.375, 0.04167, 0.3125, 1.0, 0.375, 1.0, 0.4375, 0.9583, 0.4375, 0.9583, 0.375, 0.9583, 0.375, 0.9583, 0.4375, 0.9167, 0.4375, 0.9167, 0.375, 0.9167, 0.375, 0.9167, 0.4375, 0.875, 0.4375, 0.875, 0.375, 0.875, 0.375, 0.875, 0.4375, 0.8333, 0.4375, 0.8333, 0.375, 0.8333, 0.375, 0.8333, 0.4375, 0.7917, 0.4375, 0.7917, 0.375, 0.7917, 0.375, 0.7917, 0.4375, 0.75, 0.4375, 0.75, 0.375, 0.75, 0.375, 0.75, 0.4375, 0.7083, 0.4375, 0.7083, 0.375, 0.7083, 0.375, 0.7083, 0.4375, 0.6667, 0.4375, 0.6667, 0.375, 0.6667, 0.375, 0.6667, 0.4375, 0.625, 0.4375, 0.625, 0.375, 0.625, 0.375, 0.625, 0.4375, 0.5833, 0.4375, 0.5833, 0.375, 0.5833, 0.375, 0.5833, 0.4375, 0.5417, 0.4375, 0.5417, 0.375, 0.5417, 0.375, 0.5417, 0.4375, 0.5, 0.4375, 0.5, 0.375, 0.5, 0.375, 0.5, 0.4375, 0.4583, 0.4375, 0.4583, 0.375, 0.4583, 0.375, 0.4583, 0.4375, 0.4167, 0.4375, 0.4167, 0.375, 0.4167, 0.375, 0.4167, 0.4375, 0.375, 0.4375, 0.375, 0.375, 0.375, 0.375, 0.375, 0.4375, 0.3333, 0.4375, 0.3333, 0.375, 0.3333, 0.375, 0.3333, 0.4375, 0.2917, 0.4375, 0.2917, 0.375, 0.2917, 0.375, 0.2917, 0.4375, 0.25, 0.4375, 0.25, 0.375, 0.25, 0.375, 0.25, 0.4375, 0.2083, 0.4375, 0.2083, 0.375, 0.2083, 0.375, 0.2083, 0.4375, 0.1667, 0.4375, 0.1667, 0.375, 0.1667, 0.375, 0.1667, 0.4375, 0.125, 0.4375, 0.125, 0.375, 0.125, 0.375, 0.125, 0.4375, 0.08333, 0.4375, 0.08333, 0.375, 0.04167, 0.375, 0.04167, 0.4375, -8.149e-08, 0.4375, -6.985e-08, 0.375, 0.08333, 0.375, 0.08333, 0.4375, 0.04167, 0.4375, 0.04167, 0.375, 0.08333, 0.25, 0.08333, 0.3125, 0.04167, 0.3125, 0.04167, 0.25, 0.04167, 0.25, 0.04167, 0.3125, -5.821e-08, 0.3125, -4.657e-08, 0.25, 0.125, 0.25, 0.125, 0.3125, 0.08333, 0.3125, 0.08333, 0.25, 0.1667, 0.25, 0.1667, 0.3125, 0.125, 0.3125, 0.125, 0.25, 0.2083, 0.25, 0.2083, 0.3125, 0.1667, 0.3125, 0.1667, 0.25, 0.25, 0.25, 0.25, 0.3125, 0.2083, 0.3125, 0.2083, 0.25, 0.2917, 0.25, 0.2917, 0.3125, 0.25, 0.3125, 0.25, 0.25, 0.3333, 0.25, 0.3333, 0.3125, 0.2917, 0.3125, 0.2917, 0.25, 0.375, 0.25, 0.375, 0.3125, 0.3333, 0.3125, 0.3333, 0.25, 0.4167, 0.25, 0.4167, 0.3125, 0.375, 0.3125, 0.375, 0.25, 0.4583, 0.25, 0.4583, 0.3125, 0.4167, 0.3125, 0.4167, 0.25, 0.5, 0.25, 0.5, 0.3125, 0.4583, 0.3125, 0.4583, 0.25, 0.5417, 0.25, 0.5417, 0.3125, 0.5, 0.3125, 0.5, 0.25, 0.5833, 0.25, 0.5833, 0.3125, 0.5417, 0.3125, 0.5417, 0.25, 0.625, 0.25, 0.625, 0.3125, 0.5833, 0.3125, 0.5833, 0.25, 0.6667, 0.25, 0.6667, 0.3125, 0.625, 0.3125, 0.625, 0.25, 0.7083, 0.25, 0.7083, 0.3125, 0.6667, 0.3125, 0.6667, 0.25, 0.75, 0.25, 0.75, 0.3125, 0.7083, 0.3125, 0.7083, 0.25, 0.7917, 0.25, 0.7917, 0.3125, 0.75, 0.3125, 0.75, 0.25, 0.8333, 0.25, 0.8333, 0.3125, 0.7917, 0.3125, 0.7917, 0.25, 0.875, 0.25, 0.875, 0.3125, 0.8333, 0.3125, 0.8333, 0.25, 0.9167, 0.25, 0.9167, 0.3125, 0.875, 0.3125, 0.875, 0.25, 0.9583, 0.25, 0.9583, 0.3125, 0.9167, 0.3125, 0.9167, 0.25, 1.0, 0.25, 1.0, 0.3125, 0.9583, 0.3125, 0.9583, 0.25, 0.04167, 0.5, 0.04167, 0.5625, -1.048e-07, 0.5625, -9.313e-08, 0.5, 0.08333, 0.5, 0.08333, 0.5625, 0.04167, 0.5625, 0.04167, 0.5, 0.125, 0.5, 0.125, 0.5625, 0.08333, 0.5625, 0.08333, 0.5, 0.1667, 0.5, 0.1667, 0.5625, 0.125, 0.5625, 0.125, 0.5, 0.2083, 0.5, 0.2083, 0.5625, 0.1667, 0.5625, 0.1667, 0.5, 0.25, 0.5, 0.25, 0.5625, 0.2083, 0.5625, 0.2083, 0.5, 0.2917, 0.5, 0.2917, 0.5625, 0.25, 0.5625, 0.25, 0.5, 0.3333, 0.5, 0.3333, 0.5625, 0.2917, 0.5625, 0.2917, 0.5, 0.375, 0.5, 0.375, 0.5625, 0.3333, 0.5625, 0.3333, 0.5, 0.4167, 0.5, 0.4167, 0.5625, 0.375, 0.5625, 0.375, 0.5, 0.4583, 0.5, 0.4583, 0.5625, 0.4167, 0.5625, 0.4167, 0.5, 0.5, 0.5, 0.5, 0.5625, 0.4583, 0.5625, 0.4583, 0.5, 0.5417, 0.5, 0.5417, 0.5625, 0.5, 0.5625, 0.5, 0.5, 0.5833, 0.5, 0.5833, 0.5625, 0.5417, 0.5625, 0.5417, 0.5, 0.625, 0.5, 0.625, 0.5625, 0.5833, 0.5625, 0.5833, 0.5, 0.6667, 0.5, 0.6667, 0.5625, 0.625, 0.5625, 0.625, 0.5, 0.7083, 0.5, 0.7083, 0.5625, 0.6667, 0.5625, 0.6667, 0.5, 0.75, 0.5, 0.75, 0.5625, 0.7083, 0.5625, 0.7083, 0.5, 0.7917, 0.5, 0.7917, 0.5625, 0.75, 0.5625, 0.75, 0.5, 0.8333, 0.5, 0.8333, 0.5625, 0.7917, 0.5625, 0.7917, 0.5, 0.875, 0.5, 0.875, 0.5625, 0.8333, 0.5625, 0.8333, 0.5, 0.9167, 0.5, 0.9167, 0.5625, 0.875, 0.5625, 0.875, 0.5, 0.9583, 0.5, 0.9583, 0.5625, 0.9167, 0.5625, 0.9167, 0.5, 1.0, 0.5, 1.0, 0.5625, 0.9583, 0.5625, 0.9583, 0.5, 1.0, 0.625, 1.0, 0.6875, 0.9583, 0.6875, 0.9583, 0.625, 0.9583, 0.625, 0.9583, 0.6875, 0.9167, 0.6875, 0.9167, 0.625, 0.9167, 0.625, 0.9167, 0.6875, 0.875, 0.6875, 0.875, 0.625, 0.875, 0.625, 0.875, 0.6875, 0.8333, 0.6875, 0.8333, 0.625, 0.8333, 0.625, 0.8333, 0.6875, 0.7917, 0.6875, 0.7917, 0.625, 0.7917, 0.625, 0.7917, 0.6875, 0.75, 0.6875, 0.75, 0.625, 0.75, 0.625, 0.75, 0.6875, 0.7083, 0.6875, 0.7083, 0.625, 0.7083, 0.625, 0.7083, 0.6875, 0.6667, 0.6875, 0.6667, 0.625, 0.6667, 0.625, 0.6667, 0.6875, 0.625, 0.6875, 0.625, 0.625, 0.625, 0.625, 0.625, 0.6875, 0.5833, 0.6875, 0.5833, 0.625, 0.5833, 0.625, 0.5833, 0.6875, 0.5417, 0.6875, 0.5417, 0.625, 0.5417, 0.625, 0.5417, 0.6875, 0.5, 0.6875, 0.5, 0.625, 0.5, 0.625, 0.5, 0.6875, 0.4583, 0.6875, 0.4583, 0.625, 0.4583, 0.625, 0.4583, 0.6875, 0.4167, 0.6875, 0.4167, 0.625, 0.4167, 0.625, 0.4167, 0.6875, 0.375, 0.6875, 0.375, 0.625, 0.375, 0.625, 0.375, 0.6875, 0.3333, 0.6875, 0.3333, 0.625, 0.3333, 0.625, 0.3333, 0.6875, 0.2917, 0.6875, 0.2917, 0.625, 0.2917, 0.625, 0.2917, 0.6875, 0.25, 0.6875, 0.25, 0.625, 0.25, 0.625, 0.25, 0.6875, 0.2083, 0.6875, 0.2083, 0.625, 0.2083, 0.625, 0.2083, 0.6875, 0.1667, 0.6875, 0.1667, 0.625, 0.1667, 0.625, 0.1667, 0.6875, 0.125, 0.6875, 0.125, 0.625, 0.125, 0.625, 0.125, 0.6875, 0.08333, 0.6875, 0.08333, 0.625, 0.08333, 0.625, 0.08333, 0.6875, 0.04167, 0.6875, 0.04167, 0.625, 0.04167, 0.625, 0.04167, 0.6875, -1.281e-07, 0.6875, -1.164e-07, 0.625, 1.0, 0.75, 1.0, 0.8125, 0.9583, 0.8125, 0.9583, 0.75, 0.9583, 0.75, 0.9583, 0.8125, 0.9167, 0.8125, 0.9167, 0.75, 0.9167, 0.75, 0.9167, 0.8125, 0.875, 0.8125, 0.875, 0.75, 0.875, 0.75, 0.875, 0.8125, 0.8333, 0.8125, 0.8333, 0.75, 0.8333, 0.75, 0.8333, 0.8125, 0.7917, 0.8125, 0.7917, 0.75, 0.7917, 0.75, 0.7917, 0.8125, 0.75, 0.8125, 0.75, 0.75, 0.75, 0.75, 0.75, 0.8125, 0.7083, 0.8125, 0.7083, 0.75, 0.7083, 0.75, 0.7083, 0.8125, 0.6667, 0.8125, 0.6667, 0.75, 0.6667, 0.75, 0.6667, 0.8125, 0.625, 0.8125, 0.625, 0.75, 0.625, 0.75, 0.625, 0.8125, 0.5833, 0.8125, 0.5833, 0.75, 0.5833, 0.75, 0.5833, 0.8125, 0.5417, 0.8125, 0.5417, 0.75, 0.5417, 0.75, 0.5417, 0.8125, 0.5, 0.8125, 0.5, 0.75, 0.5, 0.75, 0.5, 0.8125, 0.4583, 0.8125, 0.4583, 0.75, 0.4583, 0.75, 0.4583, 0.8125, 0.4167, 0.8125, 0.4167, 0.75, 0.4167, 0.75, 0.4167, 0.8125, 0.375, 0.8125, 0.375, 0.75, 0.375, 0.75, 0.375, 0.8125, 0.3333, 0.8125, 0.3333, 0.75, 0.3333, 0.75, 0.3333, 0.8125, 0.2917, 0.8125, 0.2917, 0.75, 0.2917, 0.75, 0.2917, 0.8125, 0.25, 0.8125, 0.25, 0.75, 0.25, 0.75, 0.25, 0.8125, 0.2083, 0.8125, 0.2083, 0.75, 0.2083, 0.75, 0.2083, 0.8125, 0.1667, 0.8125, 0.1667, 0.75, 0.1667, 0.75, 0.1667, 0.8125, 0.125, 0.8125, 0.125, 0.75, 0.125, 0.75, 0.125, 0.8125, 0.08333, 0.8125, 0.08333, 0.75, 0.08333, 0.75, 0.08333, 0.8125, 0.04167, 0.8125, 0.04167, 0.75, 0.04167, 0.75, 0.04167, 0.8125, -1.513e-07, 0.8125, -1.397e-07, 0.75, 0.04167, 0.875, 0.04167, 0.9375, -1.746e-07, 0.9375, -1.63e-07, 0.875, 0.08333, 0.875, 0.08333, 0.9375, 0.04167, 0.9375, 0.04167, 0.875, 0.125, 0.875, 0.125, 0.9375, 0.08333, 0.9375, 0.08333, 0.875, 0.1667, 0.875, 0.1667, 0.9375, 0.125, 0.9375, 0.125, 0.875, 0.2083, 0.875, 0.2083, 0.9375, 0.1667, 0.9375, 0.1667, 0.875, 0.25, 0.875, 0.25, 0.9375, 0.2083, 0.9375, 0.2083, 0.875, 0.2917, 0.875, 0.2917, 0.9375, 0.25, 0.9375, 0.25, 0.875, 0.3333, 0.875, 0.3333, 0.9375, 0.2917, 0.9375, 0.2917, 0.875, 0.375, 0.875, 0.375, 0.9375, 0.3333, 0.9375, 0.3333, 0.875, 0.4167, 0.875, 0.4167, 0.9375, 0.375, 0.9375, 0.375, 0.875, 0.4583, 0.875, 0.4583, 0.9375, 0.4167, 0.9375, 0.4167, 0.875, 0.5, 0.875, 0.5, 0.9375, 0.4583, 0.9375, 0.4583, 0.875, 0.5417, 0.875, 0.5417, 0.9375, 0.5, 0.9375, 0.5, 0.875, 0.5833, 0.875, 0.5833, 0.9375, 0.5417, 0.9375, 0.5417, 0.875, 0.625, 0.875, 0.625, 0.9375, 0.5833, 0.9375, 0.5833, 0.875, 0.6667, 0.875, 0.6667, 0.9375, 0.625, 0.9375, 0.625, 0.875, 0.7083, 0.875, 0.7083, 0.9375, 0.6667, 0.9375, 0.6667, 0.875, 0.75, 0.875, 0.75, 0.9375, 0.7083, 0.9375, 0.7083, 0.875, 0.7917, 0.875, 0.7917, 0.9375, 0.75, 0.9375, 0.75, 0.875, 0.8333, 0.875, 0.8333, 0.9375, 0.7917, 0.9375, 0.7917, 0.875, 0.875, 0.875, 0.875, 0.9375, 0.8333, 0.9375, 0.8333, 0.875, 0.9167, 0.875, 0.9167, 0.9375, 0.875, 0.9375, 0.875, 0.875, 0.9583, 0.875, 0.9583, 0.9375, 0.9167, 0.9375, 0.9167, 0.875, 1.0, 0.875, 1.0, 0.9375, 0.9583, 0.9375, 0.9583, 0.875])
me_cylinder.use_remesh_fix_poles = True
me_cylinder.use_remesh_preserve_attributes = False
me_cylinder.update()
me_cylinder_001 = bpy.data.meshes.new('Cylinder.001')
me_cylinder_001.from_pydata([(-4.787e-09, 1.898, -0.7081), (-4.724e-09, 1.907, 0.7081), (0.4911, 1.833, -0.7081), (0.4936, 1.842, 0.7081), (0.9488, 1.643, -0.7081), (0.9536, 1.652, 0.7081), (1.342, 1.342, -0.7081), (1.349, 1.349, 0.7081), (1.643, 0.9488, -0.7081), (1.652, 0.9536, 0.7081), (1.833, 0.4911, -0.7081), (1.842, 0.4936, 0.7081), (1.865, -0.02011, -0.6962), (1.875, -0.02011, 0.696), (1.802, -0.5029, -0.6962), (1.811, -0.5054, 0.696), (1.616, -0.9528, -0.6962), (1.624, -0.9576, 0.696), (1.319, -1.339, -0.6962), (1.326, -1.346, 0.696), (0.9328, -1.636, -0.6962), (0.9375, -1.644, 0.696), (0.4829, -1.822, -0.6962), (0.4853, -1.831, 0.696), (6.043e-05, -1.886, -0.6962), (6.043e-05, -1.895, 0.696), (-0.4827, -1.822, -0.6962), (-0.4852, -1.831, 0.696), (-0.9326, -1.636, -0.6962), (-0.9374, -1.644, 0.696), (-1.319, -1.339, -0.6962), (-1.326, -1.346, 0.696), (-1.615, -0.9528, -0.6962), (-1.624, -0.9576, 0.696), (-1.802, -0.5029, -0.6962), (-1.811, -0.5054, 0.696), (-1.865, -0.02011, -0.6962), (-1.875, -0.02011, 0.696), (-1.833, 0.4911, -0.7081), (-1.842, 0.4936, 0.7081), (-1.643, 0.9488, -0.7081), (-1.652, 0.9536, 0.7081), (-1.342, 1.342, -0.7081), (-1.349, 1.349, 0.7081), (-0.9488, 1.643, -0.7081), (-0.9536, 1.652, 0.7081), (-0.4911, 1.833, -0.7081), (-0.4936, 1.842, 0.7081), (-4.039e-09, 2.45, 3.944e-12), (0.6342, 2.367, 3.944e-12), (1.225, 2.122, 3.944e-12), (1.733, 1.733, 3.944e-12), (2.122, 1.225, 3.944e-12), (2.327, 0.6033, -8.942e-05), (2.409, -0.02011, -8.942e-05), (2.327, -0.6436, -8.942e-05), (2.086, -1.225, -8.942e-05), (1.703, -1.723, -8.942e-05), (1.204, -2.106, -8.942e-05), (0.6235, -2.347, -8.942e-05), (6.038e-05, -2.429, -8.942e-05), (-0.6234, -2.347, -8.942e-05), (-1.204, -2.106, -8.942e-05), (-1.703, -1.723, -8.942e-05), (-2.086, -1.225, -8.942e-05), (-2.327, -0.6436, -8.942e-05), (-2.409, -0.02011, -8.942e-05), (-2.367, 0.6342, 3.944e-12), (-2.122, 1.225, 3.944e-12), (-1.733, 1.733, 3.944e-12), (-1.225, 2.122, 3.944e-12), (-0.6342, 2.367, 3.944e-12), (-5.127e-07, 2.219, 0.3541), (0.5743, 2.143, 0.3541), (1.11, 1.922, 0.3541), (1.569, 1.569, 0.3541), (1.922, 1.11, 0.3541), (2.143, 0.5743, 0.3541), (2.182, -0.02044, 0.3479), (2.107, -0.585, 0.3479), (1.889, -1.111, 0.3479), (1.543, -1.563, 0.3479), (1.091, -1.91, 0.3479), (0.5647, -2.128, 0.3479), (6.083e-05, -2.202, 0.3479), (-0.5645, -2.128, 0.3479), (-1.091, -1.91, 0.3479), (-1.542, -1.563, 0.3479), (-1.889, -1.111, 0.3479), (-2.107, -0.585, 0.3479), (-2.181, -0.02044, 0.3479), (-2.143, 0.5743, 0.3541), (-1.922, 1.11, 0.3541), (-1.569, 1.569, 0.3541), (-1.11, 1.922, 0.3541), (-0.5743, 2.143, 0.3541), (0.6002, 2.24, -0.3542), (1.16, 2.009, -0.3542), (1.64, 1.64, -0.3542), (2.009, 1.16, -0.3542), (2.24, 0.6003, -0.3542), (2.28, -0.02117, -0.348), (2.203, -0.6113, -0.348), (1.975, -1.161, -0.348), (1.612, -1.634, -0.348), (1.14, -1.996, -0.348), (0.5901, -2.224, -0.348), (-1.835e-05, -2.301, -0.348), (-0.5902, -2.224, -0.348), (-1.14, -1.996, -0.348), (-1.612, -1.634, -0.348), (-1.975, -1.161, -0.348), (-2.203, -0.6113, -0.348), (-2.28, -0.02117, -0.348), (-2.203, 0.569, -0.348), (-2.009, 1.16, -0.3542), (-1.64, 1.64, -0.3542), (-1.16, 2.009, -0.3542), (-0.6004, 2.24, -0.3542), (-8.198e-05, 2.319, -0.3542)], [], [(72, 1, 3, 73), (73, 3, 5, 74), (74, 5, 7, 75), (75, 7, 9, 76), (76, 9, 11, 77), (77, 11, 13, 78), (78, 13, 15, 79), (79, 15, 17, 80), (80, 17, 19, 81), (81, 19, 21, 82), (82, 21, 23, 83), (83, 23, 25, 84), (84, 25, 27, 85), (85, 27, 29, 86), (86, 29, 31, 87), (87, 31, 33, 88), (88, 33, 35, 89), (89, 35, 37, 90), (90, 37, 39, 91), (91, 39, 41, 92), (92, 41, 43, 93), (93, 43, 45, 94), (94, 45, 47, 95), (95, 47, 1, 72), (118, 71, 48, 119), (117, 70, 71, 118), (116, 69, 70, 117), (115, 68, 69, 116), (114, 67, 68, 115), (113, 66, 67, 114), (112, 65, 66, 113), (111, 64, 65, 112), (110, 63, 64, 111), (109, 62, 63, 110), (108, 61, 62, 109), (107, 60, 61, 108), (106, 59, 60, 107), (105, 58, 59, 106), (104, 57, 58, 105), (103, 56, 57, 104), (102, 55, 56, 103), (101, 54, 55, 102), (100, 53, 54, 101), (99, 52, 53, 100), (98, 51, 52, 99), (97, 50, 51, 98), (96, 49, 50, 97), (119, 48, 49, 96), (71, 95, 72, 48), (70, 94, 95, 71), (69, 93, 94, 70), (68, 92, 93, 69), (67, 91, 92, 68), (66, 90, 91, 67), (65, 89, 90, 66), (64, 88, 89, 65), (63, 87, 88, 64), (62, 86, 87, 63), (61, 85, 86, 62), (60, 84, 85, 61), (59, 83, 84, 60), (58, 82, 83, 59), (57, 81, 82, 58), (56, 80, 81, 57), (55, 79, 80, 56), (54, 78, 79, 55), (53, 77, 78, 54), (52, 76, 77, 53), (51, 75, 76, 52), (50, 74, 75, 51), (49, 73, 74, 50), (48, 72, 73, 49), (0, 119, 96, 2), (2, 96, 97, 4), (4, 97, 98, 6), (6, 98, 99, 8), (8, 99, 100, 10), (10, 100, 101, 12), (12, 101, 102, 14), (14, 102, 103, 16), (16, 103, 104, 18), (18, 104, 105, 20), (20, 105, 106, 22), (22, 106, 107, 24), (24, 107, 108, 26), (26, 108, 109, 28), (28, 109, 110, 30), (30, 110, 111, 32), (32, 111, 112, 34), (34, 112, 113, 36), (36, 113, 114, 38), (38, 114, 115, 40), (40, 115, 116, 42), (42, 116, 117, 44), (44, 117, 118, 46), (46, 118, 119, 0)])
me_cylinder_001.polygons.foreach_set('use_smooth', [True] * 96)
_uv = me_cylinder_001.uv_layers.new(name='UVMap')
_uv.uv.foreach_set('vector', [1.0, 0.7539, 1.0, 1.0, 0.9583, 1.0, 0.9628, 0.7539, 0.9628, 0.7539, 0.9583, 1.0, 0.9167, 1.0, 0.9211, 0.7539, 0.9211, 0.7539, 0.9167, 1.0, 0.875, 1.0, 0.8794, 0.7539, 0.8794, 0.7539, 0.875, 1.0, 0.8333, 1.0, 0.8378, 0.7539, 0.8378, 0.7539, 0.8333, 1.0, 0.7917, 1.0, 0.7961, 0.7539, 0.7961, 0.7539, 0.7917, 1.0, 0.75, 1.0, 0.7544, 0.7539, 0.7544, 0.7539, 0.75, 1.0, 0.7083, 1.0, 0.7128, 0.7539, 0.7128, 0.7539, 0.7083, 1.0, 0.6667, 1.0, 0.6711, 0.7539, 0.6711, 0.7539, 0.6667, 1.0, 0.625, 1.0, 0.6294, 0.7539, 0.6294, 0.7539, 0.625, 1.0, 0.5833, 1.0, 0.5878, 0.7539, 0.5878, 0.7539, 0.5833, 1.0, 0.5417, 1.0, 0.5461, 0.7539, 0.5461, 0.7539, 0.5417, 1.0, 0.5, 1.0, 0.5044, 0.7539, 0.5044, 0.7539, 0.5, 1.0, 0.4583, 1.0, 0.4628, 0.7539, 0.4628, 0.7539, 0.4583, 1.0, 0.4167, 1.0, 0.4211, 0.7539, 0.4211, 0.7539, 0.4167, 1.0, 0.375, 1.0, 0.3794, 0.7539, 0.3794, 0.7539, 0.375, 1.0, 0.3333, 1.0, 0.3378, 0.7539, 0.3378, 0.7539, 0.3333, 1.0, 0.2917, 1.0, 0.2961, 0.7539, 0.2961, 0.7539, 0.2917, 1.0, 0.25, 1.0, 0.2544, 0.7539, 0.2544, 0.7539, 0.25, 1.0, 0.2083, 1.0, 0.2128, 0.7539, 0.2128, 0.7539, 0.2083, 1.0, 0.1667, 1.0, 0.1711, 0.7539, 0.1711, 0.7539, 0.1667, 1.0, 0.125, 1.0, 0.1294, 0.7539, 0.1294, 0.7539, 0.125, 1.0, 0.08333, 1.0, 0.08776, 0.7539, 0.08776, 0.7539, 0.08333, 1.0, 0.04167, 1.0, 0.0461, 0.7539, 0.0461, 0.7539, 0.04167, 1.0, -1.863e-07, 1.0, 0.0, 0.7539, 0.0461, 0.25, 0.05052, 0.5, 0.0, 0.5, 0.0, 0.25, 0.08776, 0.25, 0.09219, 0.5, 0.05052, 0.5, 0.0461, 0.25, 0.1294, 0.25, 0.1339, 0.5, 0.09219, 0.5, 0.08776, 0.25, 0.1711, 0.25, 0.1755, 0.5, 0.1339, 0.5, 0.1294, 0.25, 0.2128, 0.25, 0.2172, 0.5, 0.1755, 0.5, 0.1711, 0.25, 0.2544, 0.25, 0.2589, 0.5, 0.2172, 0.5, 0.2128, 0.25, 0.2961, 0.25, 0.3005, 0.5, 0.2589, 0.5, 0.2544, 0.25, 0.3378, 0.25, 0.3422, 0.5, 0.3005, 0.5, 0.2961, 0.25, 0.3794, 0.25, 0.3839, 0.5, 0.3422, 0.5, 0.3378, 0.25, 0.4211, 0.25, 0.4255, 0.5, 0.3839, 0.5, 0.3794, 0.25, 0.4628, 0.25, 0.4672, 0.5, 0.4255, 0.5, 0.4211, 0.25, 0.5044, 0.25, 0.5089, 0.5, 0.4672, 0.5, 0.4628, 0.25, 0.5461, 0.25, 0.5505, 0.5, 0.5089, 0.5, 0.5044, 0.25, 0.5878, 0.25, 0.5922, 0.5, 0.5505, 0.5, 0.5461, 0.25, 0.6294, 0.25, 0.6339, 0.5, 0.5922, 0.5, 0.5878, 0.25, 0.6711, 0.25, 0.6755, 0.5, 0.6339, 0.5, 0.6294, 0.25, 0.7128, 0.25, 0.7172, 0.5, 0.6755, 0.5, 0.6711, 0.25, 0.7544, 0.25, 0.7589, 0.5, 0.7172, 0.5, 0.7128, 0.25, 0.7961, 0.25, 0.8005, 0.5, 0.7589, 0.5, 0.7544, 0.25, 0.8378, 0.25, 0.8422, 0.5, 0.8005, 0.5, 0.7961, 0.25, 0.8794, 0.25, 0.8839, 0.5, 0.8422, 0.5, 0.8378, 0.25, 0.9211, 0.25, 0.9255, 0.5, 0.8839, 0.5, 0.8794, 0.25, 0.9628, 0.25, 0.9672, 0.5, 0.9255, 0.5, 0.9211, 0.25, 1.0, 0.25, 1.0, 0.5, 0.9672, 0.5, 0.9628, 0.25, 0.05052, 0.5, 0.0461, 0.7539, 0.0, 0.7539, 0.0, 0.5, 0.09219, 0.5, 0.08776, 0.7539, 0.0461, 0.7539, 0.05052, 0.5, 0.1339, 0.5, 0.1294, 0.7539, 0.08776, 0.7539, 0.09219, 0.5, 0.1755, 0.5, 0.1711, 0.7539, 0.1294, 0.7539, 0.1339, 0.5, 0.2172, 0.5, 0.2128, 0.7539, 0.1711, 0.7539, 0.1755, 0.5, 0.2589, 0.5, 0.2544, 0.7539, 0.2128, 0.7539, 0.2172, 0.5, 0.3005, 0.5, 0.2961, 0.7539, 0.2544, 0.7539, 0.2589, 0.5, 0.3422, 0.5, 0.3378, 0.7539, 0.2961, 0.7539, 0.3005, 0.5, 0.3839, 0.5, 0.3794, 0.7539, 0.3378, 0.7539, 0.3422, 0.5, 0.4255, 0.5, 0.4211, 0.7539, 0.3794, 0.7539, 0.3839, 0.5, 0.4672, 0.5, 0.4628, 0.7539, 0.4211, 0.7539, 0.4255, 0.5, 0.5089, 0.5, 0.5044, 0.7539, 0.4628, 0.7539, 0.4672, 0.5, 0.5505, 0.5, 0.5461, 0.7539, 0.5044, 0.7539, 0.5089, 0.5, 0.5922, 0.5, 0.5878, 0.7539, 0.5461, 0.7539, 0.5505, 0.5, 0.6339, 0.5, 0.6294, 0.7539, 0.5878, 0.7539, 0.5922, 0.5, 0.6755, 0.5, 0.6711, 0.7539, 0.6294, 0.7539, 0.6339, 0.5, 0.7172, 0.5, 0.7128, 0.7539, 0.6711, 0.7539, 0.6755, 0.5, 0.7589, 0.5, 0.7544, 0.7539, 0.7128, 0.7539, 0.7172, 0.5, 0.8005, 0.5, 0.7961, 0.7539, 0.7544, 0.7539, 0.7589, 0.5, 0.8422, 0.5, 0.8378, 0.7539, 0.7961, 0.7539, 0.8005, 0.5, 0.8839, 0.5, 0.8794, 0.7539, 0.8378, 0.7539, 0.8422, 0.5, 0.9255, 0.5, 0.9211, 0.7539, 0.8794, 0.7539, 0.8839, 0.5, 0.9672, 0.5, 0.9628, 0.7539, 0.9211, 0.7539, 0.9255, 0.5, 1.0, 0.5, 1.0, 0.7539, 0.9628, 0.7539, 0.9672, 0.5, 1.0, 0.0, 1.0, 0.25, 0.9628, 0.25, 0.9583, 0.0, 0.9583, 0.0, 0.9628, 0.25, 0.9211, 0.25, 0.9167, 0.0, 0.9167, 0.0, 0.9211, 0.25, 0.8794, 0.25, 0.875, 0.0, 0.875, 0.0, 0.8794, 0.25, 0.8378, 0.25, 0.8333, 0.0, 0.8333, 0.0, 0.8378, 0.25, 0.7961, 0.25, 0.7917, 0.0, 0.7917, 0.0, 0.7961, 0.25, 0.7544, 0.25, 0.75, 0.0, 0.75, 0.0, 0.7544, 0.25, 0.7128, 0.25, 0.7083, 0.0, 0.7083, 0.0, 0.7128, 0.25, 0.6711, 0.25, 0.6667, 0.0, 0.6667, 0.0, 0.6711, 0.25, 0.6294, 0.25, 0.625, 0.0, 0.625, 0.0, 0.6294, 0.25, 0.5878, 0.25, 0.5833, 0.0, 0.5833, 0.0, 0.5878, 0.25, 0.5461, 0.25, 0.5417, 0.0, 0.5417, 0.0, 0.5461, 0.25, 0.5044, 0.25, 0.5, 0.0, 0.5, 0.0, 0.5044, 0.25, 0.4628, 0.25, 0.4583, 0.0, 0.4583, 0.0, 0.4628, 0.25, 0.4211, 0.25, 0.4167, 0.0, 0.4167, 0.0, 0.4211, 0.25, 0.3794, 0.25, 0.375, 0.0, 0.375, 0.0, 0.3794, 0.25, 0.3378, 0.25, 0.3333, 0.0, 0.3333, 0.0, 0.3378, 0.25, 0.2961, 0.25, 0.2917, 0.0, 0.2917, 0.0, 0.2961, 0.25, 0.2544, 0.25, 0.25, 0.0, 0.25, 0.0, 0.2544, 0.25, 0.2128, 0.25, 0.2083, 0.0, 0.2083, 0.0, 0.2128, 0.25, 0.1711, 0.25, 0.1667, 0.0, 0.1667, 0.0, 0.1711, 0.25, 0.1294, 0.25, 0.125, 0.0, 0.125, 0.0, 0.1294, 0.25, 0.08776, 0.25, 0.08333, 0.0, 0.08333, 0.0, 0.08776, 0.25, 0.0461, 0.25, 0.04167, 0.0, 0.04167, 0.0, 0.0461, 0.25, 0.0, 0.25, 0.0, 0.0])
me_cylinder_001.use_remesh_fix_poles = True
me_cylinder_001.use_remesh_preserve_attributes = False
me_cylinder_001.update()

# ---- objects
ob_tornadobody = bpy.data.objects.new('TornadoBody', me_cylinder)
ob_tornadoground = bpy.data.objects.new('TornadoGround', me_cylinder_001)

# ---- transforms, parenting, visibility, modifiers, constraints
ob_tornadobody.location = (0.0, 0.0, 0.0)
ob_tornadoground.location = (0.0, 0.0, 0.0)

# ---- collection membership
col_collection.objects.link(ob_tornadobody)
col_collection.objects.link(ob_tornadoground)

# ---- scene / render settings (as saved in the file)
scene.frame_start = 1; scene.frame_end = 250; scene.frame_set(0)
scene.render.engine = 'BLENDER_EEVEE_NEXT'
scene.cycles.use_denoising = False
scene.cycles.samples = 128
scene.cycles.sampling_pattern = 'TABULATED_SOBOL'
scene.cycles.use_adaptive_sampling = False
scene.cycles.use_light_tree = False
scene.view_settings.view_transform = 'Filmic'
bpy.context.view_layer.update()

# ---- added for rendering (the .blend has no active camera and no usable light): camera, sun
cam_auto = bpy.data.cameras.new('AutoCamera')
cam_auto.lens = 50.0
cam_auto.sensor_width = 36.0
cam_auto.clip_end = 1000.0
ob_auto_camera = bpy.data.objects.new('AutoCamera', cam_auto)
scene.collection.objects.link(ob_auto_camera)
ob_auto_camera.location = (11.8289, -14.1947, 14.1114)
ob_auto_camera.rotation_euler = (1.09748, -7.21219e-08, 0.694738)
scene.camera = ob_auto_camera
light_auto_sun = bpy.data.lights.new('AutoSun', 'SUN')
light_auto_sun.energy = 3.0
light_auto_sun.angle = 0.0523599
ob_auto_sun = bpy.data.objects.new('AutoSun', light_auto_sun)
scene.collection.objects.link(ob_auto_sun)
ob_auto_sun.rotation_euler = (0.872665, 0.174533, 0.523599)
bpy.context.view_layer.update()
